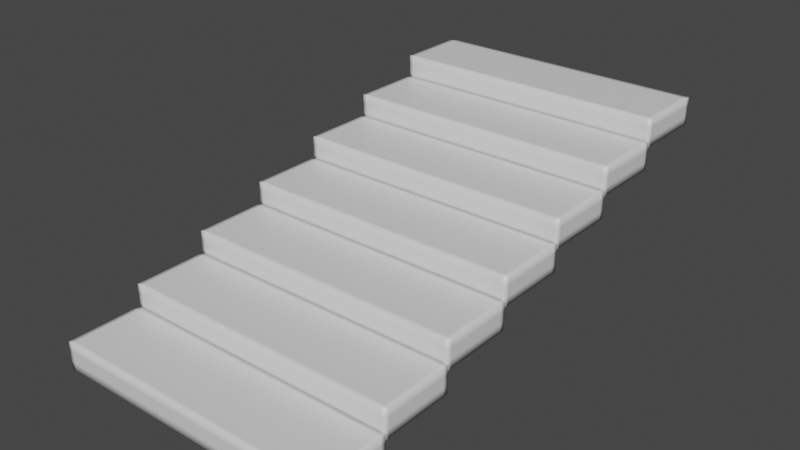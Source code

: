 # Source: upwar.blend  (saved by Blender 2.90.8; exported with 4.5.12 LTS)
import bpy
from mathutils import Matrix  # noqa: F401  (used for matrix-valued properties, if any)

bpy.ops.wm.read_factory_settings(use_empty=True)
scene = bpy.context.scene
scene.name = 'Scene'

# ---- collections
col_collection = bpy.data.collections.new('Collection'); scene.collection.children.link(col_collection)

# ---- materials (node trees are filled in below, after node groups)
mat_material = bpy.data.materials.new('Material')
mat_material.alpha_threshold = 0.0
mat_material.use_transparent_shadow = False
mat_material.line_color = (0.0, 0.0, 0.0, 1.0)

# ---- material node trees
mat_material.use_nodes = True; mat_material.node_tree.nodes.clear()
_N = mat_material.node_tree.nodes; _L = mat_material.node_tree.links
n0 = _N.new('ShaderNodeOutputMaterial'); n0.name = 'Material Output'; n0.location = (300, 300)
n1 = _N.new('ShaderNodeBsdfPrincipled'); n1.name = 'Principled BSDF'; n1.location = (10, 300)
n1.distribution = 'GGX'
n1.subsurface_method = 'BURLEY'
n1.inputs[2].default_value = 0.4
n1.inputs[3].default_value = 1.45
n1.inputs[27].default_value = (0.0, 0.0, 0.0, 1.0)
n1.inputs[28].default_value = 1.0
_L.new(n1.outputs[0], n0.inputs[0])
n0.is_active_output = True

# ---- world
world_world = bpy.data.worlds.new('World'); scene.world = world_world
world_world.use_nodes = True; world_world.node_tree.nodes.clear()
_N = world_world.node_tree.nodes; _L = world_world.node_tree.links
n0 = _N.new('ShaderNodeOutputWorld'); n0.name = 'World Output'; n0.location = (300, 300)
n1 = _N.new('ShaderNodeBackground'); n1.name = 'Background'; n1.location = (10, 300)
n1.inputs[0].default_value = (0.05088, 0.05088, 0.05088, 1.0)
_L.new(n1.outputs[0], n0.inputs[0])
n0.is_active_output = True
world_world.color = (0.05088, 0.05088, 0.05088)
world_world.use_sun_shadow = False
world_world.sun_shadow_jitter_overblur = 0.0

# ---- meshes
me_cube = bpy.data.meshes.new('Cube')
me_cube.from_pydata([(3.796, 1.0, 0.3731), (3.796, 1.0, -0.3731), (3.796, -1.0, 0.3731), (3.796, -1.0, -0.3731), (-3.796, 1.0, 0.3731), (-3.796, 1.0, -0.3731), (-3.796, -1.0, 0.3731), (-3.796, -1.0, -0.3731), (-3.68, -1.0, 0.3731), (-3.68, 1.0, 0.3731), (-3.68, 1.0, -0.3731), (-3.68, -1.0, -0.3731), (3.675, 1.0, 0.3731), (3.675, -1.0, -0.3731), (3.675, -1.0, 0.3731), (3.675, 1.0, -0.3731), (3.796, -0.8952, -0.3731), (3.796, -0.8952, 0.3731), (-3.796, -0.8952, 0.3731), (-3.796, -0.8952, -0.3731), (-3.68, -0.8952, -0.3731), (-3.68, -0.8952, 0.3731), (3.675, -0.8952, 0.3731), (3.675, -0.8952, -0.3731), (3.796, 0.855, -0.3731), (-3.796, 0.855, 0.3731), (3.796, 0.855, 0.3731), (-3.796, 0.855, -0.3731), (-3.68, 0.855, -0.3731), (-3.68, 0.855, 0.3731), (3.675, 0.855, 0.3731), (3.675, 0.855, -0.3731), (-3.796, 1.0, 0.1458), (3.796, -1.0, 0.1458), (3.796, 1.0, 0.1458), (-3.796, -1.0, 0.1458), (-3.68, -1.0, 0.1458), (-3.68, 1.0, 0.1458), (3.675, -1.0, 0.1458), (3.675, 1.0, 0.1458), (3.796, -0.8952, 0.1458), (-3.796, -0.8952, 0.1458), (3.796, 0.855, 0.1458), (-3.796, 0.855, 0.1458), (-3.796, 1.0, -0.1435), (3.796, -1.0, -0.1435), (3.796, 1.0, -0.1435), (-3.68, -1.0, -0.1435), (-3.68, 1.0, -0.1435), (3.675, -1.0, -0.1435), (3.675, 1.0, -0.1435), (3.796, -0.8952, -0.1435), (-3.796, -0.8952, -0.1435), (3.796, 0.855, -0.1435), (-3.796, 0.855, -0.1435), (-3.796, -1.0, -0.1435)], [], [(43, 25, 4, 32), (39, 12, 0, 34), (40, 17, 2, 33), (36, 8, 6, 35), (21, 18, 6, 8), (23, 16, 3, 13), (19, 20, 11, 7), (22, 21, 8, 14), (38, 14, 8, 36), (32, 4, 9, 37), (33, 2, 14, 38), (17, 22, 14, 2), (20, 23, 13, 11), (37, 9, 12, 39), (28, 31, 23, 20), (26, 30, 22, 17), (30, 29, 21, 22), (27, 28, 20, 19), (31, 24, 16, 23), (29, 25, 18, 21), (42, 26, 17, 40), (35, 6, 18, 41), (34, 0, 26, 42), (9, 4, 25, 29), (15, 1, 24, 31), (5, 10, 28, 27), (12, 9, 29, 30), (0, 12, 30, 26), (10, 15, 31, 28), (41, 18, 25, 43), (52, 41, 43, 54), (46, 34, 42, 53), (55, 35, 41, 52), (53, 42, 40, 51), (48, 37, 39, 50), (45, 33, 38, 49), (44, 32, 37, 48), (49, 38, 36, 47), (47, 36, 35, 55), (51, 40, 33, 45), (50, 39, 34, 46), (54, 43, 32, 44), (27, 54, 44, 5), (15, 50, 46, 1), (16, 51, 45, 3), (11, 47, 55, 7), (13, 49, 47, 11), (5, 44, 48, 10), (3, 45, 49, 13), (10, 48, 50, 15), (24, 53, 51, 16), (7, 55, 52, 19), (1, 46, 53, 24), (19, 52, 54, 27)])
me_cube.polygons.foreach_set('use_smooth', [True] * 54)
_uv = me_cube.uv_layers.new(name='UVMap')
_uv.uv.foreach_set('vector', [0.7534, 0.2825, 0.7235, 0.2825, 0.7235, 0.2634, 0.7534, 0.2634, 0.6551, 0.01589, 0.6252, 0.01589, 0.6252, 0.0, 0.6551, 0.0, 0.7534, 0.0138, 0.7235, 0.0138, 0.7235, 0.0, 0.7534, 0.0, 0.5952, 0.9848, 0.6252, 0.9848, 0.6252, 1.0, 0.5952, 1.0, 0.0138, 0.9848, 0.0138, 1.0, 1.492e-07, 1.0, 1.469e-07, 0.9848, 0.5131, 0.01589, 0.5131, 0.0, 0.5269, 0.0, 0.5269, 0.01589, 0.5131, 1.0, 0.5131, 0.9848, 0.5269, 0.9848, 0.5269, 1.0, 0.0138, 0.01589, 0.0138, 0.9848, 1.469e-07, 0.9848, 2.37e-09, 0.01589, 0.5952, 0.01589, 0.6252, 0.01589, 0.6252, 0.9848, 0.5952, 0.9848, 0.6551, 1.0, 0.6252, 1.0, 0.6252, 0.9848, 0.6551, 0.9848, 0.5952, 0.0, 0.6252, 0.0, 0.6252, 0.01589, 0.5952, 0.01589, 0.0138, 0.0, 0.0138, 0.01589, 2.37e-09, 0.01589, 0.0, 0.0, 0.5131, 0.9848, 0.5131, 0.01589, 0.5269, 0.01589, 0.5269, 0.9848, 0.6551, 0.9848, 0.6252, 0.9848, 0.6252, 0.01589, 0.6551, 0.01589, 0.2825, 0.9848, 0.2825, 0.01589, 0.5131, 0.01589, 0.5131, 0.9848, 0.2443, 0.0, 0.2443, 0.01589, 0.0138, 0.01589, 0.0138, 0.0, 0.2443, 0.01589, 0.2443, 0.9848, 0.0138, 0.9848, 0.0138, 0.01589, 0.2825, 1.0, 0.2825, 0.9848, 0.5131, 0.9848, 0.5131, 1.0, 0.2825, 0.01589, 0.2825, 0.0, 0.5131, 0.0, 0.5131, 0.01589, 0.2443, 0.9848, 0.2443, 1.0, 0.0138, 1.0, 0.0138, 0.9848, 0.7534, 0.2443, 0.7235, 0.2443, 0.7235, 0.0138, 0.7534, 0.0138, 0.7534, 0.5269, 0.7235, 0.5269, 0.7235, 0.5131, 0.7534, 0.5131, 0.7534, 0.2634, 0.7235, 0.2634, 0.7235, 0.2443, 0.7534, 0.2443, 0.2634, 0.9848, 0.2634, 1.0, 0.2443, 1.0, 0.2443, 0.9848, 0.2634, 0.01589, 0.2634, 0.0, 0.2825, 0.0, 0.2825, 0.01589, 0.2634, 1.0, 0.2634, 0.9848, 0.2825, 0.9848, 0.2825, 1.0, 0.2634, 0.01589, 0.2634, 0.9848, 0.2443, 0.9848, 0.2443, 0.01589, 0.2634, 0.0, 0.2634, 0.01589, 0.2443, 0.01589, 0.2443, 0.0, 0.2634, 0.9848, 0.2634, 0.01589, 0.2825, 0.01589, 0.2825, 0.9848, 0.7534, 0.5131, 0.7235, 0.5131, 0.7235, 0.2825, 0.7534, 0.2825, 0.7915, 0.5131, 0.7534, 0.5131, 0.7534, 0.2825, 0.7915, 0.2825, 0.7915, 0.2634, 0.7534, 0.2634, 0.7534, 0.2443, 0.7915, 0.2443, 0.7915, 0.5269, 0.7534, 0.5269, 0.7534, 0.5131, 0.7915, 0.5131, 0.7915, 0.2443, 0.7534, 0.2443, 0.7534, 0.0138, 0.7915, 0.0138, 0.6932, 0.9848, 0.6551, 0.9848, 0.6551, 0.01589, 0.6932, 0.01589, 0.5571, 0.0, 0.5952, 0.0, 0.5952, 0.01589, 0.5571, 0.01589, 0.6932, 1.0, 0.6551, 1.0, 0.6551, 0.9848, 0.6932, 0.9848, 0.5571, 0.01589, 0.5952, 0.01589, 0.5952, 0.9848, 0.5571, 0.9848, 0.5571, 0.9848, 0.5952, 0.9848, 0.5952, 1.0, 0.5571, 1.0, 0.7915, 0.0138, 0.7534, 0.0138, 0.7534, 0.0, 0.7915, 0.0, 0.6932, 0.01589, 0.6551, 0.01589, 0.6551, 0.0, 0.6932, 0.0, 0.7915, 0.2825, 0.7534, 0.2825, 0.7534, 0.2634, 0.7915, 0.2634, 0.8218, 0.2825, 0.7915, 0.2825, 0.7915, 0.2634, 0.8218, 0.2634, 0.7235, 0.01589, 0.6932, 0.01589, 0.6932, 0.0, 0.7235, 0.0, 0.8218, 0.0138, 0.7915, 0.0138, 0.7915, 0.0, 0.8218, 0.0, 0.5269, 0.9848, 0.5571, 0.9848, 0.5571, 1.0, 0.5269, 1.0, 0.5269, 0.01589, 0.5571, 0.01589, 0.5571, 0.9848, 0.5269, 0.9848, 0.7235, 1.0, 0.6932, 1.0, 0.6932, 0.9848, 0.7235, 0.9848, 0.5269, 0.0, 0.5571, 0.0, 0.5571, 0.01589, 0.5269, 0.01589, 0.7235, 0.9848, 0.6932, 0.9848, 0.6932, 0.01589, 0.7235, 0.01589, 0.8218, 0.2443, 0.7915, 0.2443, 0.7915, 0.0138, 0.8218, 0.0138, 0.8218, 0.5269, 0.7915, 0.5269, 0.7915, 0.5131, 0.8218, 0.5131, 0.8218, 0.2634, 0.7915, 0.2634, 0.7915, 0.2443, 0.8218, 0.2443, 0.8218, 0.5131, 0.7915, 0.5131, 0.7915, 0.2825, 0.8218, 0.2825])
me_cube.materials.append(mat_material)
me_cube.use_remesh_preserve_volume = False
me_cube.use_remesh_preserve_attributes = False
me_cube.use_mirror_vertex_groups = False
me_cube.update()

# ---- objects
ob_cube = bpy.data.objects.new('Cube', me_cube)

# ---- transforms, parenting, visibility, modifiers, constraints
ob_cube.location = (0.0, 0.0, 0.0)
ob_cube.lock_rotations_4d = False
ob_cube.empty_display_type = 'ARROWS'
ob_cube.lineart.crease_threshold = 0.0
_m = ob_cube.modifiers.new('Array', 'ARRAY')
_m.count = 7
_m.constant_offset_displace = (0.0, 0.0, 0.0)
_m.relative_offset_displace = (0.0, 1.0, 0.8)

# ---- collection membership
col_collection.objects.link(ob_cube)

# ---- scene / render settings (as saved in the file)
scene.frame_start = 1; scene.frame_end = 250; scene.frame_set(1)
scene.render.engine = 'BLENDER_EEVEE_NEXT'
scene.cycles.use_denoising = False
scene.cycles.samples = 128
scene.cycles.sampling_pattern = 'TABULATED_SOBOL'
scene.cycles.use_adaptive_sampling = False
scene.cycles.use_light_tree = False
scene.view_settings.view_transform = 'Filmic'
bpy.context.view_layer.update()

# ---- added for rendering (the .blend has no active camera and no usable light): camera, sun
cam_auto = bpy.data.cameras.new('AutoCamera')
cam_auto.lens = 50.0
cam_auto.sensor_width = 36.0
cam_auto.clip_end = 1000.0
ob_auto_camera = bpy.data.objects.new('AutoCamera', cam_auto)
scene.collection.objects.link(ob_auto_camera)
ob_auto_camera.location = (15.2694, -12.3233, 14.0065)
ob_auto_camera.rotation_euler = (1.09748, -7.21219e-08, 0.694738)
scene.camera = ob_auto_camera
light_auto_sun = bpy.data.lights.new('AutoSun', 'SUN')
light_auto_sun.energy = 3.0
light_auto_sun.angle = 0.0523599
ob_auto_sun = bpy.data.objects.new('AutoSun', light_auto_sun)
scene.collection.objects.link(ob_auto_sun)
ob_auto_sun.rotation_euler = (0.872665, 0.174533, 0.523599)
bpy.context.view_layer.update()
